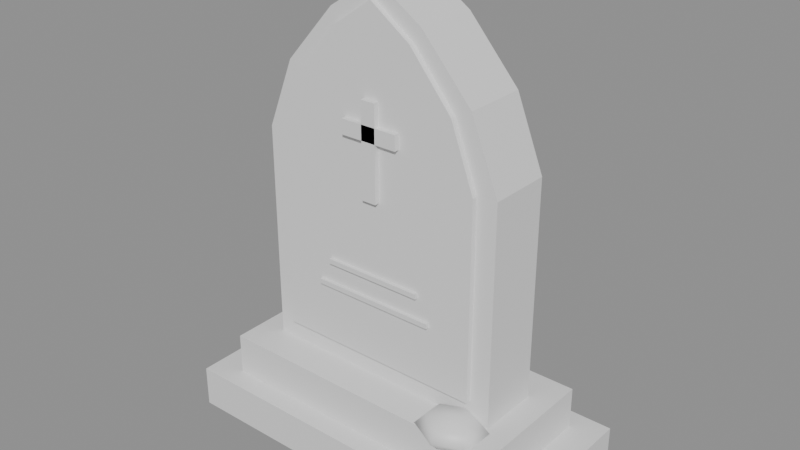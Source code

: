 # Source: gravestone_point.blend  (saved by Blender 5.2.44; exported with 4.5.12 LTS)
import bpy
from mathutils import Matrix  # noqa: F401  (used for matrix-valued properties, if any)

bpy.ops.wm.read_factory_settings(use_empty=True)
scene = bpy.context.scene
scene.name = 'Scene'

# ---- materials (node trees are filled in below, after node groups)
mat_stone = bpy.data.materials.new('stone')

# ---- material node trees
mat_stone.use_nodes = True; mat_stone.node_tree.nodes.clear()
_N = mat_stone.node_tree.nodes; _L = mat_stone.node_tree.links
n0 = _N.new('ShaderNodeBsdfPrincipled'); n0.name = 'Principled BSDF'; n0.location = (-200, 100)
n0.inputs[10].default_value = 0.005
n1 = _N.new('ShaderNodeOutputMaterial'); n1.name = 'Material Output'; n1.location = (200, 100)
_L.new(n0.outputs[0], n1.inputs[0])
n1.is_active_output = True

# ---- meshes
me_gravestone = bpy.data.meshes.new('gravestone')
me_gravestone.from_pydata([(-0.435, -0.21, 0.0), (-0.435, -0.21, 0.1), (-0.435, 0.21, 0.0), (-0.435, 0.21, 0.1), (0.435, -0.21, 0.0), (0.435, -0.21, 0.1), (0.435, 0.21, 0.0), (0.435, 0.21, 0.1), (-0.36, -0.16, 0.1), (-0.36, -0.16, 0.2), (-0.36, 0.16, 0.1), (-0.36, 0.16, 0.2), (0.36, -0.16, 0.1), (0.36, -0.16, 0.2), (0.36, 0.16, 0.1), (0.36, 0.16, 0.2), (-0.3, -0.075, 0.2), (0.3, -0.075, 0.2), (0.3, -0.075, 0.725), (0.234, -0.075, 0.89), (0.114, -0.075, 1.025), (0.0, -0.075, 1.1), (-0.114, -0.075, 1.025), (-0.234, -0.075, 0.89), (-0.3, -0.075, 0.725), (-0.3, 0.075, 0.2), (0.3, 0.075, 0.2), (0.3, 0.075, 0.725), (0.234, 0.075, 0.89), (0.114, 0.075, 1.025), (0.0, 0.075, 1.1), (-0.114, 0.075, 1.025), (-0.234, 0.075, 0.89), (-0.3, 0.075, 0.725), (-0.3, -0.075, 0.2), (0.3, -0.075, 0.2), (0.3, -0.075, 0.725), (0.234, -0.075, 0.89), (0.114, -0.075, 1.025), (0.0, -0.075, 1.1), (-0.114, -0.075, 1.025), (-0.234, -0.075, 0.89), (-0.3, -0.075, 0.725), (-0.3, 0.075, 0.2), (0.3, 0.075, 0.2), (0.3, 0.075, 0.725), (0.234, 0.075, 0.89), (0.114, 0.075, 1.025), (0.0, 0.075, 1.1), (-0.114, 0.075, 1.025), (-0.234, 0.075, 0.89), (-0.3, 0.075, 0.725), (-0.252, -0.088, 0.25), (0.252, -0.088, 0.25), (0.252, -0.088, 0.7225), (0.1966, -0.088, 0.871), (0.09576, -0.088, 0.9925), (0.0, -0.088, 1.06), (-0.09576, -0.088, 0.9925), (-0.1966, -0.088, 0.871), (-0.252, -0.088, 0.7225), (-0.252, -0.07, 0.25), (0.252, -0.07, 0.25), (0.252, -0.07, 0.7225), (0.1966, -0.07, 0.871), (0.09576, -0.07, 0.9925), (0.0, -0.07, 1.06), (-0.09576, -0.07, 0.9925), (-0.1966, -0.07, 0.871), (-0.252, -0.07, 0.7225), (-0.252, -0.088, 0.25), (0.252, -0.088, 0.25), (0.252, -0.088, 0.7225), (0.1966, -0.088, 0.871), (0.09576, -0.088, 0.9925), (0.0, -0.088, 1.06), (-0.09576, -0.088, 0.9925), (-0.1966, -0.088, 0.871), (-0.252, -0.088, 0.7225), (-0.252, -0.07, 0.25), (0.252, -0.07, 0.25), (0.252, -0.07, 0.7225), (0.1966, -0.07, 0.871), (0.09576, -0.07, 0.9925), (0.0, -0.07, 1.06), (-0.09576, -0.07, 0.9925), (-0.1966, -0.07, 0.871), (-0.252, -0.07, 0.7225), (-0.0175, -0.1, 0.64), (-0.0175, -0.1, 0.86), (-0.0175, -0.084, 0.64), (-0.0175, -0.084, 0.86), (0.0175, -0.1, 0.64), (0.0175, -0.1, 0.86), (0.0175, -0.084, 0.64), (0.0175, -0.084, 0.86), (-0.07, -0.1, 0.7725), (-0.07, -0.1, 0.8075), (-0.07, -0.084, 0.7725), (-0.07, -0.084, 0.8075), (0.07, -0.1, 0.7725), (0.07, -0.1, 0.8075), (0.07, -0.084, 0.7725), (0.07, -0.084, 0.8075), (0.24, -0.12, 0.235), (0.24, -0.0705, 0.2247), (0.24, -0.05, 0.2), (0.24, -0.0705, 0.1753), (0.24, -0.12, 0.165), (0.12, -0.084, 0.454), (0.2914, -0.09525, 0.2247), (0.3127, -0.085, 0.2), (0.2914, -0.09525, 0.1753), (0.12, -0.096, 0.466), (0.12, -0.096, 0.454), (0.2914, -0.1447, 0.2247), (0.3127, -0.155, 0.2), (0.2914, -0.1447, 0.1753), (-0.12, -0.084, 0.466), (-0.12, -0.084, 0.454), (0.24, -0.1695, 0.2247), (0.24, -0.19, 0.2), (0.24, -0.1695, 0.1753), (-0.12, -0.096, 0.466), (-0.12, -0.096, 0.454), (0.1886, -0.1447, 0.2247), (0.1673, -0.155, 0.2), (0.1886, -0.1447, 0.1753), (0.15, -0.084, 0.406), (0.15, -0.084, 0.394), (0.1886, -0.09525, 0.2247), (0.1673, -0.085, 0.2), (0.1886, -0.09525, 0.1753), (0.15, -0.096, 0.406), (0.15, -0.096, 0.394), (-0.15, -0.084, 0.406), (-0.15, -0.084, 0.394), (-0.15, -0.096, 0.406), (-0.15, -0.096, 0.394), (0.12, -0.084, 0.466)], [], [(0, 1, 3, 2), (2, 3, 7, 6), (6, 7, 5, 4), (4, 5, 1, 0), (2, 6, 4, 0), (7, 3, 1, 5), (8, 9, 11, 10), (10, 11, 15, 14), (14, 15, 13, 12), (12, 13, 9, 8), (10, 14, 12, 8), (15, 11, 9, 13), (16, 25, 26, 17), (17, 26, 27, 18), (18, 27, 28, 19), (19, 28, 29, 20), (20, 29, 30, 21), (21, 30, 31, 22), (22, 31, 32, 23), (23, 32, 33, 24), (24, 33, 25, 16), (42, 41, 40, 39, 38, 37, 36, 35, 34), (43, 44, 45, 46, 47, 48, 49, 50, 51), (52, 61, 62, 53), (53, 62, 63, 54), (54, 63, 64, 55), (55, 64, 65, 56), (56, 65, 66, 57), (57, 66, 67, 58), (58, 67, 68, 59), (59, 68, 69, 60), (60, 69, 61, 52), (78, 77, 76, 75, 74, 73, 72, 71, 70), (79, 80, 81, 82, 83, 84, 85, 86, 87), (88, 89, 91, 90), (90, 91, 95, 94), (94, 95, 93, 92), (92, 93, 89, 88), (90, 94, 92, 88), (95, 91, 89, 93), (96, 97, 99, 98), (98, 99, 103, 102), (102, 103, 101, 100), (100, 101, 97, 96), (98, 102, 100, 96), (103, 99, 97, 101), (105, 104, 110), (108, 107, 112), (106, 105, 110, 111), (107, 106, 111, 112), (108, 112, 117), (111, 110, 115, 116), (112, 111, 116, 117), (110, 104, 115), (108, 117, 122), (116, 115, 120, 121), (117, 116, 121, 122), (115, 104, 120), (120, 104, 125), (108, 122, 127), (121, 120, 125, 126), (122, 121, 126, 127), (127, 126, 131, 132), (125, 104, 130), (108, 127, 132), (126, 125, 130, 131), (132, 131, 106, 107), (130, 104, 105), (108, 132, 107), (131, 130, 105, 106), (138, 137, 135, 136), (136, 135, 128, 129), (129, 128, 133, 134), (134, 133, 137, 138), (136, 129, 134, 138), (128, 135, 137, 133), (124, 123, 118, 119), (119, 118, 139, 109), (109, 139, 113, 114), (114, 113, 123, 124), (119, 109, 114, 124), (139, 118, 123, 113)])
me_gravestone.polygons.foreach_set('use_smooth', [0, 0, 0, 0, 0, 0, 0, 0, 0, 0, 0, 0, 0, 0, 0, 0, 0, 0, 0, 0, 0, 0, 0, 0, 0, 0, 0, 0, 0, 0, 0, 0, 0, 0, 0, 0, 0, 0, 0, 0, 0, 0, 0, 0, 0, 0, 1, 1, 1, 1, 1, 1, 1, 1, 1, 1, 1, 1, 1, 1, 1, 1, 1, 1, 1, 1, 1, 1, 1, 1, 0, 0, 0, 0, 0, 0, 0, 0, 0, 0, 0, 0])
_uv = me_gravestone.uv_layers.new(name='Float2')
_uv.uv.foreach_set('vector', [-0.21, 0.0, -0.21, 0.1, 0.21, 0.1, 0.21, 0.0, -0.435, 0.0, -0.435, 0.1, 0.435, 0.1, 0.435, 0.0, 0.21, 0.0, 0.21, 0.1, -0.21, 0.1, -0.21, 0.0, 0.435, 0.0, 0.435, 0.1, -0.435, 0.1, -0.435, 0.0, -0.435, 0.21, 0.435, 0.21, 0.435, -0.21, -0.435, -0.21, 0.435, 0.21, -0.435, 0.21, -0.435, -0.21, 0.435, -0.21, -0.16, 0.1, -0.16, 0.2, 0.16, 0.2, 0.16, 0.1, -0.36, 0.1, -0.36, 0.2, 0.36, 0.2, 0.36, 0.1, 0.16, 0.1, 0.16, 0.2, -0.16, 0.2, -0.16, 0.1, 0.36, 0.1, 0.36, 0.2, -0.36, 0.2, -0.36, 0.1, -0.36, 0.16, 0.36, 0.16, 0.36, -0.16, -0.36, -0.16, 0.36, 0.16, -0.36, 0.16, -0.36, -0.16, 0.36, -0.16, -0.3, -0.075, -0.3, 0.075, 0.3, 0.075, 0.3, -0.075, -0.075, 0.2, 0.075, 0.2, 0.075, 0.725, -0.075, 0.725, -0.075, 0.725, 0.075, 0.725, 0.075, 0.89, -0.075, 0.89, -0.075, 0.89, 0.075, 0.89, 0.075, 1.025, -0.075, 1.025, 0.114, -0.075, 0.114, 0.075, 0.0, 0.075, 0.0, -0.075, 0.0, -0.075, 0.0, 0.075, -0.114, 0.075, -0.114, -0.075, -0.075, 1.025, 0.075, 1.025, 0.075, 0.89, -0.075, 0.89, -0.075, 0.89, 0.075, 0.89, 0.075, 0.725, -0.075, 0.725, -0.075, 0.725, 0.075, 0.725, 0.075, 0.2, -0.075, 0.2, -0.3, 0.725, -0.234, 0.89, -0.114, 1.025, 0.0, 1.1, 0.114, 1.025, 0.234, 0.89, 0.3, 0.725, 0.3, 0.2, -0.3, 0.2, -0.3, 0.2, 0.3, 0.2, 0.3, 0.725, 0.234, 0.89, 0.114, 1.025, 0.0, 1.1, -0.114, 1.025, -0.234, 0.89, -0.3, 0.725, -0.252, -0.088, -0.252, -0.07, 0.252, -0.07, 0.252, -0.088, -0.088, 0.25, -0.07, 0.25, -0.07, 0.7225, -0.088, 0.7225, -0.088, 0.7225, -0.07, 0.7225, -0.07, 0.871, -0.088, 0.871, -0.088, 0.871, -0.07, 0.871, -0.07, 0.9925, -0.088, 0.9925, 0.09576, -0.088, 0.09576, -0.07, 0.0, -0.07, 0.0, -0.088, 0.0, -0.088, 0.0, -0.07, -0.09576, -0.07, -0.09576, -0.088, -0.088, 0.9925, -0.07, 0.9925, -0.07, 0.871, -0.088, 0.871, -0.088, 0.871, -0.07, 0.871, -0.07, 0.7225, -0.088, 0.7225, -0.088, 0.7225, -0.07, 0.7225, -0.07, 0.25, -0.088, 0.25, -0.252, 0.7225, -0.1966, 0.871, -0.09576, 0.9925, 0.0, 1.06, 0.09576, 0.9925, 0.1966, 0.871, 0.252, 0.7225, 0.252, 0.25, -0.252, 0.25, -0.252, 0.25, 0.252, 0.25, 0.252, 0.7225, 0.1966, 0.871, 0.09576, 0.9925, 0.0, 1.06, -0.09576, 0.9925, -0.1966, 0.871, -0.252, 0.7225, -0.1, 0.64, -0.1, 0.86, -0.084, 0.86, -0.084, 0.64, -0.0175, 0.64, -0.0175, 0.86, 0.0175, 0.86, 0.0175, 0.64, -0.084, 0.64, -0.084, 0.86, -0.1, 0.86, -0.1, 0.64, 0.0175, 0.64, 0.0175, 0.86, -0.0175, 0.86, -0.0175, 0.64, -0.0175, -0.084, 0.0175, -0.084, 0.0175, -0.1, -0.0175, -0.1, 0.0175, -0.084, -0.0175, -0.084, -0.0175, -0.1, 0.0175, -0.1, -0.1, 0.7725, -0.1, 0.8075, -0.084, 0.8075, -0.084, 0.7725, -0.07, 0.7725, -0.07, 0.8075, 0.07, 0.8075, 0.07, 0.7725, -0.084, 0.7725, -0.084, 0.8075, -0.1, 0.8075, -0.1, 0.7725, 0.07, 0.7725, 0.07, 0.8075, -0.07, 0.8075, -0.07, 0.7725, -0.07, -0.084, 0.07, -0.084, 0.07, -0.1, -0.07, -0.1, 0.07, -0.084, -0.07, -0.084, -0.07, -0.1, 0.07, -0.1, 0.24, -0.0705, 0.24, -0.12, 0.2914, -0.09525, 0.24, -0.12, 0.24, -0.0705, 0.2914, -0.09525, 0.24, 0.2, 0.24, 0.2247, 0.2914, 0.2247, 0.3127, 0.2, 0.24, 0.1753, 0.24, 0.2, 0.3127, 0.2, 0.2914, 0.1753, 0.24, -0.12, 0.2914, -0.09525, 0.2914, -0.1447, -0.085, 0.2, -0.09525, 0.2247, -0.1447, 0.2247, -0.155, 0.2, -0.09525, 0.1753, -0.085, 0.2, -0.155, 0.2, -0.1447, 0.1753, 0.2914, -0.09525, 0.24, -0.12, 0.2914, -0.1447, 0.24, -0.12, 0.2914, -0.1447, 0.24, -0.1695, 0.3127, 0.2, 0.2914, 0.2247, 0.24, 0.2247, 0.24, 0.2, 0.2914, 0.1753, 0.3127, 0.2, 0.24, 0.2, 0.24, 0.1753, 0.2914, -0.1447, 0.24, -0.12, 0.24, -0.1695, 0.24, -0.1695, 0.24, -0.12, 0.1886, -0.1447, 0.24, -0.12, 0.24, -0.1695, 0.1886, -0.1447, 0.24, 0.2, 0.24, 0.2247, 0.1886, 0.2247, 0.1673, 0.2, 0.24, 0.1753, 0.24, 0.2, 0.1673, 0.2, 0.1886, 0.1753, -0.1447, 0.1753, -0.155, 0.2, -0.085, 0.2, -0.09525, 0.1753, 0.1886, -0.1447, 0.24, -0.12, 0.1886, -0.09525, 0.24, -0.12, 0.1886, -0.1447, 0.1886, -0.09525, -0.155, 0.2, -0.1447, 0.2247, -0.09525, 0.2247, -0.085, 0.2, 0.1886, 0.1753, 0.1673, 0.2, 0.24, 0.2, 0.24, 0.1753, 0.1886, -0.09525, 0.24, -0.12, 0.24, -0.0705, 0.24, -0.12, 0.1886, -0.09525, 0.24, -0.0705, 0.1673, 0.2, 0.1886, 0.2247, 0.24, 0.2247, 0.24, 0.2, -0.096, 0.394, -0.096, 0.406, -0.084, 0.406, -0.084, 0.394, -0.15, 0.394, -0.15, 0.406, 0.15, 0.406, 0.15, 0.394, -0.084, 0.394, -0.084, 0.406, -0.096, 0.406, -0.096, 0.394, 0.15, 0.394, 0.15, 0.406, -0.15, 0.406, -0.15, 0.394, -0.15, -0.084, 0.15, -0.084, 0.15, -0.096, -0.15, -0.096, 0.15, -0.084, -0.15, -0.084, -0.15, -0.096, 0.15, -0.096, -0.096, 0.454, -0.096, 0.466, -0.084, 0.466, -0.084, 0.454, -0.12, 0.454, -0.12, 0.466, 0.12, 0.466, 0.12, 0.454, -0.084, 0.454, -0.084, 0.466, -0.096, 0.466, -0.096, 0.454, 0.12, 0.454, 0.12, 0.466, -0.12, 0.466, -0.12, 0.454, -0.12, -0.084, 0.12, -0.084, 0.12, -0.096, -0.12, -0.096, 0.12, -0.084, -0.12, -0.084, -0.12, -0.096, 0.12, -0.096])
me_gravestone.materials.append(mat_stone)
me_gravestone.update()

# ---- objects
ob_gravestone_point = bpy.data.objects.new('gravestone_point', None)
ob_gravestone_point_mesh = bpy.data.objects.new('gravestone_point_mesh', me_gravestone)

# ---- transforms, parenting, visibility, modifiers, constraints
ob_gravestone_point.location = (0.0, 0.0, 0.0)
ob_gravestone_point_mesh.parent = ob_gravestone_point
ob_gravestone_point_mesh.location = (0.0, 0.0, 0.0)

# ---- collection membership
scene.collection.objects.link(ob_gravestone_point)
scene.collection.objects.link(ob_gravestone_point_mesh)

# ---- scene / render settings (as saved in the file)
scene.frame_start = 1; scene.frame_end = 250; scene.frame_set(1)
scene.render.engine = 'BLENDER_EEVEE_NEXT'
scene.render.bake_bias = 0.0
scene.render.bake_samples = 0
scene.render.compositor_device = 'GPU'
scene.eevee.use_volume_custom_range = False
scene.eevee.fast_gi_thickness_near = 0.1
scene.eevee.fast_gi_thickness_far = 0.0
scene.eevee.ray_tracing_options.screen_trace_thickness = 0.1
bpy.context.view_layer.update()

# ---- added for rendering (the .blend has no active camera and no usable light): camera, sun + grey world if the file has none
cam_auto = bpy.data.cameras.new('AutoCamera')
cam_auto.lens = 50.0
cam_auto.sensor_width = 36.0
cam_auto.clip_end = 1000.0
ob_auto_camera = bpy.data.objects.new('AutoCamera', cam_auto)
scene.collection.objects.link(ob_auto_camera)
ob_auto_camera.location = (1.35453, -1.62544, 1.63362)
ob_auto_camera.rotation_euler = (1.09748, -7.21219e-08, 0.694738)
scene.camera = ob_auto_camera
light_auto_sun = bpy.data.lights.new('AutoSun', 'SUN')
light_auto_sun.energy = 3.0
light_auto_sun.angle = 0.0523599
ob_auto_sun = bpy.data.objects.new('AutoSun', light_auto_sun)
scene.collection.objects.link(ob_auto_sun)
ob_auto_sun.rotation_euler = (0.872665, 0.174533, 0.523599)
if scene.world is None:
    world_auto = bpy.data.worlds.new('AutoWorld')
    world_auto.color = (0.3, 0.3, 0.3)
    scene.world = world_auto
bpy.context.view_layer.update()
